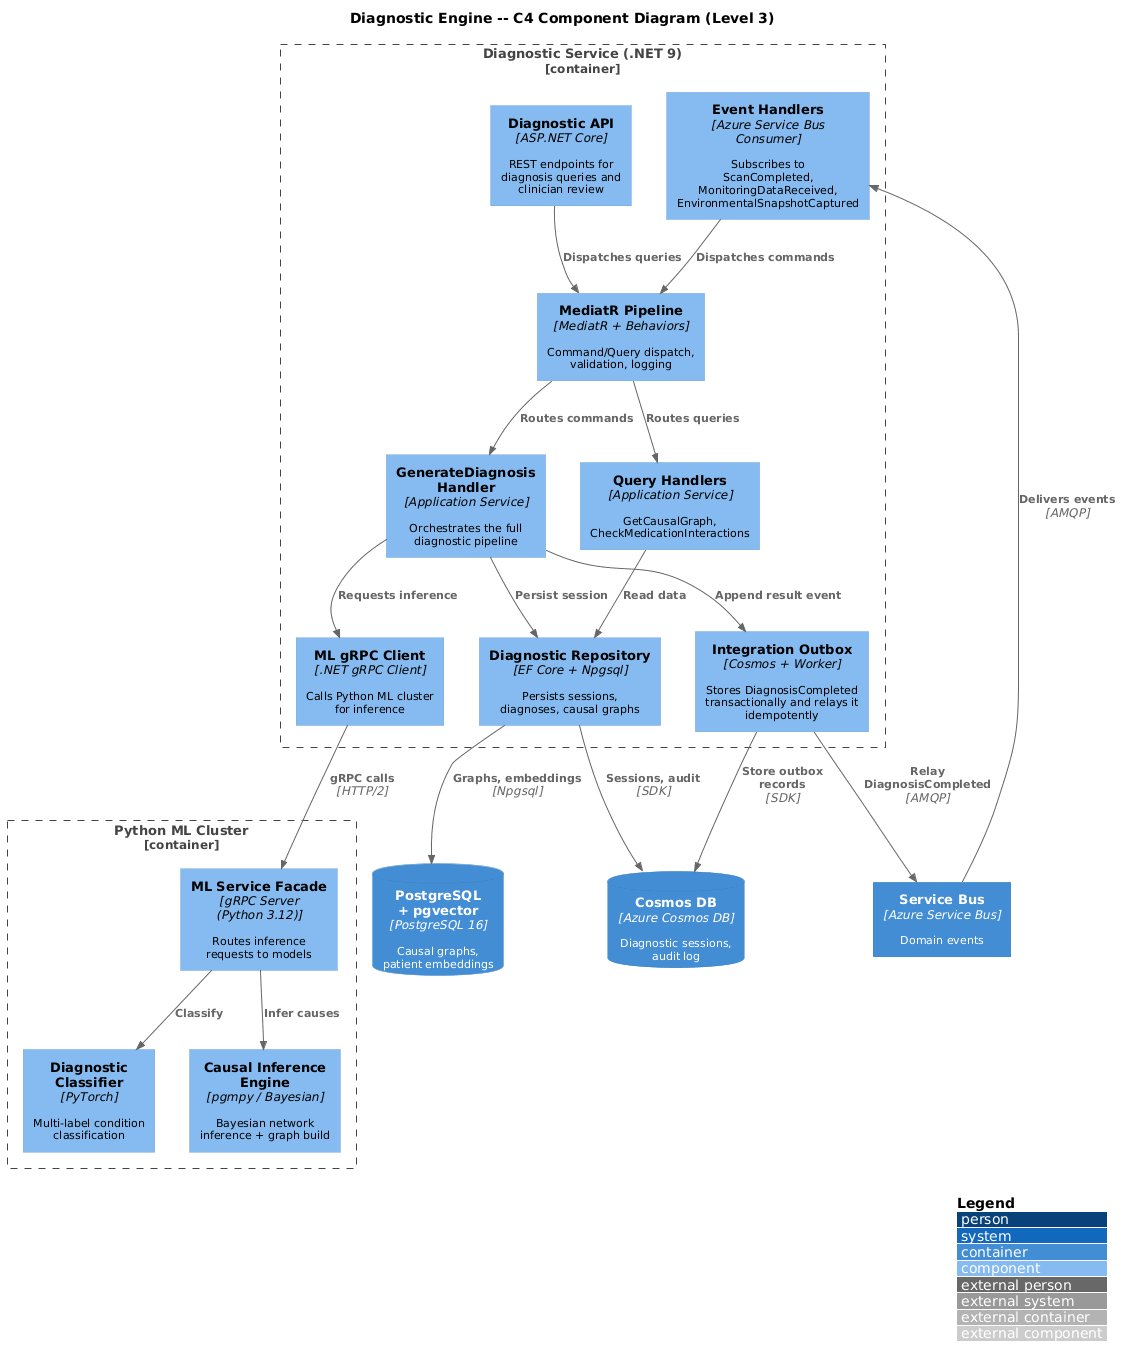

The diagram above was rendered by PlantUML. Its source (embedded in the PNG):
@startuml
!include <C4/C4_Component>

skinparam defaultFontSize 11

title Diagnostic Engine -- C4 Component Diagram (Level 3)

Container_Boundary(diag_svc, "Diagnostic Service (.NET 9)") {

    Component(api, "Diagnostic API", "ASP.NET Core", "REST endpoints for\ndiagnosis queries and\nclinician review")

    Component(bus_handler, "Event Handlers", "Azure Service Bus\nConsumer", "Subscribes to\nScanCompleted,\nMonitoringDataReceived,\nEnvironmentalSnapshotCaptured")

    Component(mediatr, "MediatR Pipeline", "MediatR + Behaviors", "Command/Query dispatch,\nvalidation, logging")

    Component(cmd_handler, "GenerateDiagnosis\nHandler", "Application Service", "Orchestrates the full\ndiagnostic pipeline")

    Component(query_handlers, "Query Handlers", "Application Service", "GetCausalGraph,\nCheckMedicationInteractions")

    Component(grpc_client, "ML gRPC Client", ".NET gRPC Client", "Calls Python ML cluster\nfor inference")

    Component(repo, "Diagnostic Repository", "EF Core + Npgsql", "Persists sessions,\ndiagnoses, causal graphs")

    Component(event_outbox, "Integration Outbox", "Cosmos + Worker", "Stores DiagnosisCompleted\ntransactionally and relays it\nidempotently")
}

Container_Boundary(ml_cluster, "Python ML Cluster") {

    Component(ml_facade, "ML Service Facade", "gRPC Server\n(Python 3.12)", "Routes inference\nrequests to models")

    Component(classifier, "Diagnostic\nClassifier", "PyTorch", "Multi-label condition\nclassification")

    Component(causal, "Causal Inference\nEngine", "pgmpy / Bayesian", "Bayesian network\ninference + graph build")
}

ContainerDb(cosmos, "Cosmos DB", "Azure Cosmos DB", "Diagnostic sessions,\naudit log")
ContainerDb(pg, "PostgreSQL\n+ pgvector", "PostgreSQL 16", "Causal graphs,\npatient embeddings")
Container(sbus, "Service Bus", "Azure Service Bus", "Domain events")

Rel(sbus, bus_handler, "Delivers events", "AMQP")
Rel(bus_handler, mediatr, "Dispatches commands")
Rel(api, mediatr, "Dispatches queries")
Rel(mediatr, cmd_handler, "Routes commands")
Rel(mediatr, query_handlers, "Routes queries")
Rel(cmd_handler, grpc_client, "Requests inference")
Rel(grpc_client, ml_facade, "gRPC calls", "HTTP/2")
Rel(ml_facade, classifier, "Classify")
Rel(ml_facade, causal, "Infer causes")
Rel(cmd_handler, repo, "Persist session")
Rel(query_handlers, repo, "Read data")
Rel(repo, cosmos, "Sessions, audit", "SDK")
Rel(repo, pg, "Graphs, embeddings", "Npgsql")
Rel(cmd_handler, event_outbox, "Append result event")
Rel(event_outbox, cosmos, "Store outbox\nrecords", "SDK")
Rel(event_outbox, sbus, "Relay DiagnosisCompleted", "AMQP")

LAYOUT_WITH_LEGEND()
@enduml